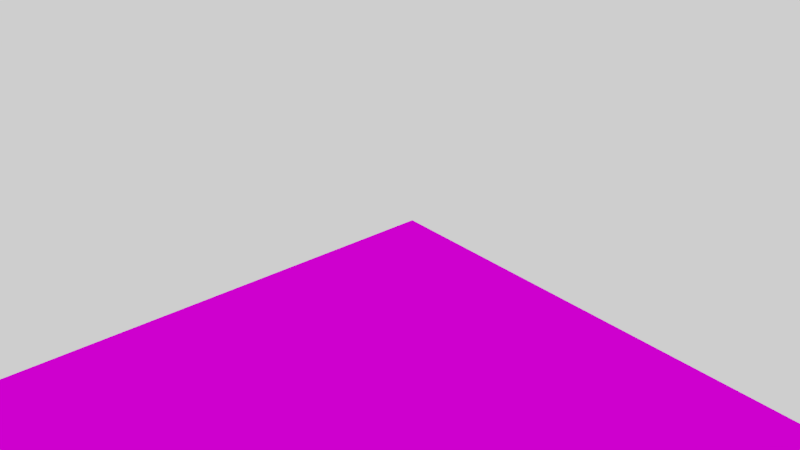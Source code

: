# Source: Platform_02.blend  (saved by Blender 2.79.6; exported with 4.5.12 LTS)
import bpy
from mathutils import Matrix  # noqa: F401  (used for matrix-valued properties, if any)

bpy.ops.wm.read_factory_settings(use_empty=True)
scene = bpy.context.scene
scene.name = 'Scene'

# ---- collections
col_collection_1 = bpy.data.collections.new('Collection 1'); scene.collection.children.link(col_collection_1)
col_collection_2 = bpy.data.collections.new('Collection 2'); scene.collection.children.link(col_collection_2)
col_collection_2.hide_render = True
col_collection_2.hide_viewport = True

# ---- images (referenced by path relative to the original .blend; pixels are not part of the script)
import os
ASSET_DIR = os.environ.get("B2B_ASSET_DIR", "")  # directory of the original .blend (textures are referenced by path, not embedded)
HERE = os.path.dirname(os.path.abspath(__file__))  # packed textures are extracted next to this script under _unpacked/

def load_image(name, relpath, width, height, colorspace="sRGB"):
    """Load a texture the original file referenced (path relative to the .blend, or extracted next to this script)."""
    p = next((c for c in (os.path.join(HERE, relpath), os.path.join(ASSET_DIR, relpath)) if relpath and os.path.exists(c)), "")
    if p:
        img = bpy.data.images.load(p, check_existing=True)
        img.name = name
    else:  # same state as the original file: an image datablock whose file is absent (Cycles renders it pink)
        img = bpy.data.images.new(name, width, height)
        img.source = "FILE"
        img.filepath = "//" + (relpath or name)
    img.colorspace_settings.name = colorspace
    return img
img_dunelandscape_tex_png = load_image('DuneLandscape_Tex.png', 'Locations/Dunes/blend/DuneLandscape_Tex.png', 1024, 1024, 'sRGB')

# ---- materials (node trees are filled in below, after node groups)
mat_dunelandscape_mat = bpy.data.materials.new('DuneLandscape_Mat')
mat_dunelandscape_mat.alpha_threshold = 0.0
mat_dunelandscape_mat.roughness = 0.5
mat_dunelandscape_mat.line_color = (0.0, 0.0, 0.0, 1.0)

# ---- material node trees
mat_dunelandscape_mat.use_nodes = True; mat_dunelandscape_mat.node_tree.nodes.clear()
_N = mat_dunelandscape_mat.node_tree.nodes; _L = mat_dunelandscape_mat.node_tree.links
n0 = _N.new('ShaderNodeTexImage'); n0.name = 'Image Texture'; n0.location = (-226, 334)
n0.width = 140
n0.image = img_dunelandscape_tex_png
n1 = _N.new('ShaderNodeBsdfDiffuse'); n1.name = 'Diffuse BSDF'; n1.location = (-42, 330)
n1.inputs[1].default_value = 0.8
n2 = _N.new('ShaderNodeOutputMaterial'); n2.name = 'Material Output'; n2.location = (175, 316)
_L.new(n1.outputs[0], n2.inputs[0])
_L.new(n0.outputs[0], n1.inputs[0])
n2.is_active_output = True

# ---- world
world_world = bpy.data.worlds.new('World'); scene.world = world_world
world_world.use_nodes = True; world_world.node_tree.nodes.clear()
_N = world_world.node_tree.nodes; _L = world_world.node_tree.links
n0 = _N.new('ShaderNodeOutputWorld'); n0.name = 'World Output'; n0.location = (300, 300)
n1 = _N.new('ShaderNodeBackground'); n1.name = 'Background'; n1.location = (10, 300)
n1.inputs[0].default_value = (1.0, 1.0, 1.0, 1.0)
_L.new(n1.outputs[0], n0.inputs[0])
n0.is_active_output = True
world_world.color = (0.05088, 0.05088, 0.05088)
world_world.use_sun_shadow = False
world_world.sun_shadow_jitter_overblur = 0.0
world_world.light_settings.ao_factor = 0.1

# ---- cameras
cam_camera = bpy.data.cameras.new('Camera')
cam_camera.clip_start = 0.05
cam_camera.clip_end = 2000.0
cam_camera.lens = 35.0
cam_camera.sensor_width = 32.0
cam_camera.sensor_height = 18.0
cam_camera.ortho_scale = 7.314
cam_camera.dof.focus_distance = 0.0

# ---- lights
light_lamp = bpy.data.lights.new('Lamp', 'SUN')
light_lamp.transmission_factor = 0.0
light_lamp.cutoff_distance = 30.0
light_lamp.angle = 0.1993
light_lamp.shadow_buffer_clip_start = 1.001
light_lamp.shadow_soft_size = 0.1
light_lamp.shadow_cascade_max_distance = 1000.0

# ---- meshes
me_platform_02 = bpy.data.meshes.new('Platform_02')
me_platform_02.from_pydata([(-0.4753, 0.4753, -0.5), (-0.5, 0.4753, -0.4753), (-0.4753, 0.5, -0.4753), (-0.5, 0.4753, -0.0247), (-0.4753, 0.4753, 0.0), (-0.4753, 0.5, -0.0247), (8.475, 0.4753, -0.5), (8.475, 0.5, -0.4753), (8.5, 0.4753, -0.4753), (8.475, 0.4753, 0.0), (8.5, 0.4753, -0.0247), (8.475, 0.5, -0.0247), (-0.4753, -8.475, -0.5), (-0.4753, -8.5, -0.4753), (-0.5, -8.475, -0.4753), (-0.4753, -8.475, 0.0), (-0.5, -8.475, -0.0247), (-0.4753, -8.5, -0.0247), (8.475, -8.475, -0.5), (8.5, -8.475, -0.4753), (8.475, -8.5, -0.4753), (8.475, -8.475, 0.0), (8.475, -8.5, -0.0247), (8.5, -8.475, -0.0247)], [], [(14, 16, 3, 1), (20, 22, 17, 13), (21, 9, 4, 15), (2, 5, 11, 7), (8, 10, 23, 19), (0, 1, 2), (3, 4, 5), (6, 7, 8), (9, 10, 11), (12, 13, 14), (15, 16, 17), (18, 19, 20), (21, 22, 23), (6, 0, 2, 7), (1, 3, 5, 2), (4, 9, 11, 5), (10, 8, 7, 11), (18, 6, 8, 19), (9, 21, 23, 10), (22, 20, 19, 23), (12, 18, 20, 13), (21, 15, 17, 22), (16, 14, 13, 17), (0, 12, 14, 1), (15, 4, 3, 16), (6, 18, 12, 0)])
_uv = me_platform_02.uv_layers.new(name='UVMap')
_uv.uv.foreach_set('vector', [0.556, 0.3285, 0.556, 0.3166, 0.7227, 0.3166, 0.7227, 0.3285, 0.556, 0.355, 0.556, 0.3432, 0.7226, 0.3432, 0.7226, 0.355, 0.9553, 0.3153, 0.7565, 0.3153, 0.7565, 0.1165, 0.9553, 0.1165, 0.7236, 0.3285, 0.7236, 0.3166, 0.8903, 0.3166, 0.8903, 0.3285, 0.5569, 0.3418, 0.5569, 0.3299, 0.7235, 0.3299, 0.7235, 0.3418, 0.7232, 0.3291, 0.7227, 0.3285, 0.7236, 0.3285, 0.7227, 0.3166, 0.7232, 0.316, 0.7236, 0.3166, 0.5564, 0.3424, 0.556, 0.3418, 0.5569, 0.3418, 0.5564, 0.3292, 0.5569, 0.3299, 0.556, 0.3299, 0.7231, 0.3557, 0.7226, 0.355, 0.7235, 0.355, 0.7231, 0.3425, 0.7235, 0.3432, 0.7226, 0.3432, 0.724, 0.3404, 0.7237, 0.3398, 0.7244, 0.3398, 0.724, 0.3292, 0.7244, 0.3298, 0.7237, 0.3298, 0.7553, 0.1165, 0.5565, 0.1165, 0.5565, 0.116, 0.7553, 0.116, 0.7227, 0.3285, 0.7227, 0.3166, 0.7236, 0.3166, 0.7236, 0.3285, 0.7565, 0.1165, 0.7565, 0.3153, 0.756, 0.3153, 0.756, 0.1165, 0.5569, 0.3299, 0.5569, 0.3418, 0.556, 0.3418, 0.556, 0.3299, 0.7553, 0.3153, 0.7553, 0.1165, 0.7559, 0.1165, 0.7559, 0.3153, 0.7565, 0.3153, 0.9553, 0.3153, 0.9553, 0.3158, 0.7565, 0.3158, 0.7244, 0.3298, 0.7244, 0.3398, 0.7237, 0.3398, 0.7237, 0.3298, 0.5565, 0.3153, 0.7553, 0.3153, 0.7553, 0.3158, 0.5565, 0.3158, 0.9553, 0.3153, 0.9553, 0.1165, 0.9559, 0.1165, 0.9559, 0.3153, 0.7235, 0.3432, 0.7235, 0.355, 0.7226, 0.355, 0.7226, 0.3432, 0.5565, 0.1165, 0.5565, 0.3153, 0.556, 0.3153, 0.556, 0.1165, 0.9553, 0.1165, 0.7565, 0.1165, 0.7565, 0.116, 0.9553, 0.116, 0.7553, 0.1165, 0.7553, 0.3153, 0.5565, 0.3153, 0.5565, 0.1165])
me_platform_02.materials.append(mat_dunelandscape_mat)
me_platform_02.use_remesh_preserve_volume = False
me_platform_02.use_remesh_preserve_attributes = False
me_platform_02.use_mirror_vertex_groups = False
me_platform_02.update()

# ---- objects
ob_platform_02 = bpy.data.objects.new('Platform_02', me_platform_02)
ob_sun = bpy.data.objects.new('Sun', light_lamp)
ob_camera = bpy.data.objects.new('Camera', cam_camera)

# ---- transforms, parenting, visibility, modifiers, constraints
ob_platform_02.location = (0.0, 0.0, 0.0)
ob_platform_02.lineart.crease_threshold = 0.0
ob_sun.location = (7.0, 7.0, 7.0)
ob_sun.rotation_euler = (0.6503, 0.05522, 2.269)
ob_sun.lock_rotations_4d = False
ob_sun.empty_display_type = 'ARROWS'
ob_sun.color = (0.0, 0.0, 0.0, 0.0)
ob_sun.lineart.crease_threshold = 0.0
ob_camera.location = (8.388, -7.276, 5.952)
ob_camera.rotation_euler = (1.097, -3.828e-06, 0.868)
ob_camera.lock_rotations_4d = False
ob_camera.empty_display_type = 'ARROWS'
ob_camera.color = (0.0, 0.0, 0.0, 0.0)
ob_camera.display_type = 'WIRE'
ob_camera.lineart.crease_threshold = 0.0

# ---- collection membership
col_collection_1.objects.link(ob_platform_02)
col_collection_2.objects.link(ob_sun)
col_collection_2.objects.link(ob_camera)

# ---- scene / render settings (as saved in the file)
scene.camera = ob_camera
scene.frame_start = 1; scene.frame_end = 250; scene.frame_set(1)
scene.render.engine = 'CYCLES'
scene.render.resolution_x = 1280
scene.render.resolution_y = 720
scene.render.dither_intensity = 0.0
scene.render.use_border = True
scene.render.use_crop_to_border = True
scene.cycles.samples = 250
scene.cycles.sampling_pattern = 'TABULATED_SOBOL'
scene.cycles.use_adaptive_sampling = False
scene.cycles.use_light_tree = False
scene.cycles.max_bounces = 8
scene.cycles.sample_clamp_indirect = 0.0
scene.view_settings.view_transform = 'Filmic'
bpy.context.view_layer.update()
